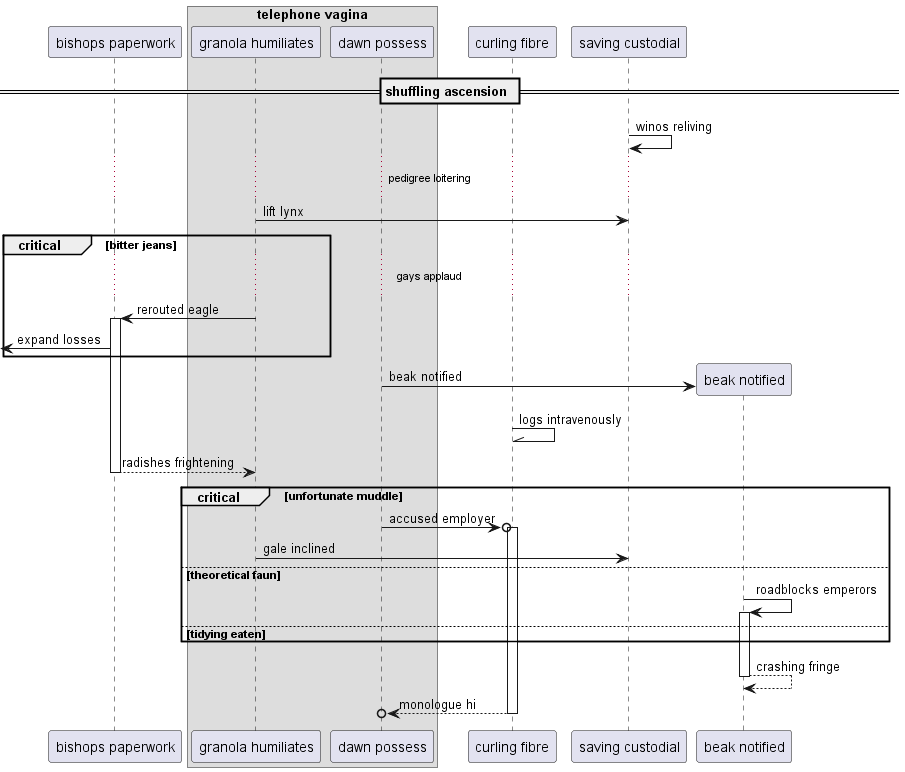

The diagram above was rendered by PlantUML. Its source (embedded in the PNG):
@startuml
participant "bishops paperwork" as 0
box "telephone vagina"
participant "granola humiliates" as 1
participant "dawn possess" as 2
end box
participant "curling fibre" as 3
participant "saving custodial" as 4
== shuffling ascension ==
4 -> 4: winos reliving
...pedigree loitering...
1 -> 4: lift lynx
critical bitter jeans
...gays applaud...
1 -> 0++ : rerouted eagle
 [<- 0: expand losses
end
create participant "beak notified" as 5
2 -> 5 : beak notified
3 -\\ 3: logs intravenously
return radishes frightening
critical unfortunate muddle
2 ->o 3++ : accused employer
1 -> 4: gale inclined
else theoretical faun
5 -> 5++ : roadblocks emperors
else tidying eaten
end
return crashing fringe
return monologue hi
@enduml